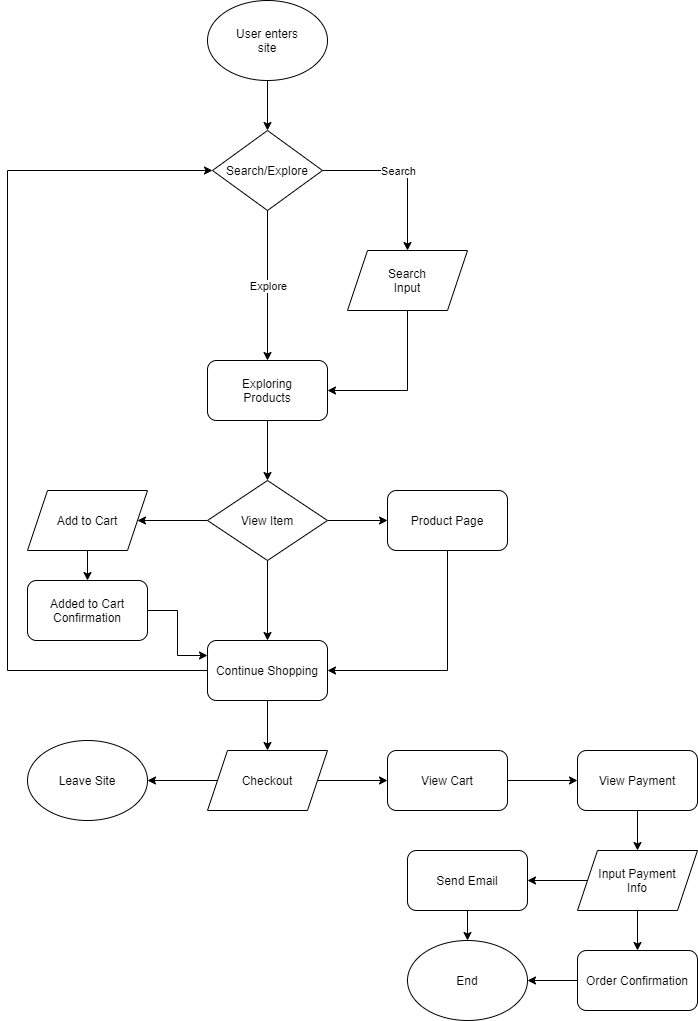

The diagram above was exported from draw.io. Its source (the exported page's mxGraphModel, read from the mxfile embedded in the PNG):
<mxGraphModel dx="1125" dy="1160" grid="1" gridSize="10" guides="1" tooltips="1" connect="1" arrows="1" fold="1" page="1" pageScale="1" pageWidth="850" pageHeight="1100" math="0" shadow="0">
  <root>
    <mxCell id="0" />
    <mxCell id="1" parent="0" />
    <mxCell id="8" value="" style="ellipse;whiteSpace=wrap;html=1;" vertex="1" parent="1">
      <mxGeometry x="280" y="40" width="120" height="80" as="geometry" />
    </mxCell>
    <mxCell id="10" style="edgeStyle=orthogonalEdgeStyle;rounded=0;orthogonalLoop=1;jettySize=auto;html=1;entryX=0.5;entryY=0;entryDx=0;entryDy=0;exitX=0.5;exitY=1;exitDx=0;exitDy=0;" edge="1" parent="1" source="8" target="9">
      <mxGeometry relative="1" as="geometry" />
    </mxCell>
    <mxCell id="7" value="User enters site" style="text;html=1;strokeColor=none;fillColor=none;align=center;verticalAlign=middle;whiteSpace=wrap;rounded=0;" vertex="1" parent="1">
      <mxGeometry x="300" y="70" width="80" height="20" as="geometry" />
    </mxCell>
    <mxCell id="9" value="" style="rhombus;whiteSpace=wrap;html=1;" vertex="1" parent="1">
      <mxGeometry x="285" y="170" width="110" height="80" as="geometry" />
    </mxCell>
    <mxCell id="11" value="Search/Explore" style="text;html=1;strokeColor=none;fillColor=none;align=center;verticalAlign=middle;whiteSpace=wrap;rounded=0;" vertex="1" parent="1">
      <mxGeometry x="320" y="200" width="40" height="20" as="geometry" />
    </mxCell>
    <mxCell id="12" value="" style="endArrow=classic;html=1;exitX=1;exitY=0.5;exitDx=0;exitDy=0;" edge="1" parent="1" source="9">
      <mxGeometry relative="1" as="geometry">
        <mxPoint x="260" y="430" as="sourcePoint" />
        <mxPoint x="480" y="290" as="targetPoint" />
        <Array as="points">
          <mxPoint x="480" y="210" />
        </Array>
      </mxGeometry>
    </mxCell>
    <mxCell id="13" value="Search" style="edgeLabel;resizable=0;html=1;align=center;verticalAlign=middle;" connectable="0" vertex="1" parent="12">
      <mxGeometry relative="1" as="geometry">
        <mxPoint x="-8" as="offset" />
      </mxGeometry>
    </mxCell>
    <mxCell id="14" value="" style="endArrow=classic;html=1;exitX=0.5;exitY=1;exitDx=0;exitDy=0;entryX=0.5;entryY=0;entryDx=0;entryDy=0;" edge="1" parent="1" source="9" target="18">
      <mxGeometry relative="1" as="geometry">
        <mxPoint x="260" y="430" as="sourcePoint" />
        <mxPoint x="340" y="330" as="targetPoint" />
      </mxGeometry>
    </mxCell>
    <mxCell id="15" value="Explore" style="edgeLabel;resizable=0;html=1;align=center;verticalAlign=middle;" connectable="0" vertex="1" parent="14">
      <mxGeometry relative="1" as="geometry" />
    </mxCell>
    <mxCell id="19" style="edgeStyle=orthogonalEdgeStyle;rounded=0;orthogonalLoop=1;jettySize=auto;html=1;exitX=0.5;exitY=1;exitDx=0;exitDy=0;entryX=1;entryY=0.5;entryDx=0;entryDy=0;" edge="1" parent="1" source="16" target="18">
      <mxGeometry relative="1" as="geometry" />
    </mxCell>
    <mxCell id="16" value="" style="shape=parallelogram;perimeter=parallelogramPerimeter;whiteSpace=wrap;html=1;fixedSize=1;" vertex="1" parent="1">
      <mxGeometry x="420" y="290" width="120" height="60" as="geometry" />
    </mxCell>
    <mxCell id="17" value="Search Input" style="text;html=1;strokeColor=none;fillColor=none;align=center;verticalAlign=middle;whiteSpace=wrap;rounded=0;" vertex="1" parent="1">
      <mxGeometry x="460" y="310" width="40" height="20" as="geometry" />
    </mxCell>
    <mxCell id="18" value="Exploring&lt;br&gt;Products" style="rounded=1;whiteSpace=wrap;html=1;" vertex="1" parent="1">
      <mxGeometry x="280" y="400" width="120" height="60" as="geometry" />
    </mxCell>
    <mxCell id="21" value="" style="edgeStyle=orthogonalEdgeStyle;rounded=0;orthogonalLoop=1;jettySize=auto;html=1;exitX=0.5;exitY=1;exitDx=0;exitDy=0;" edge="1" parent="1" source="18" target="20">
      <mxGeometry relative="1" as="geometry">
        <mxPoint x="380" y="480" as="sourcePoint" />
      </mxGeometry>
    </mxCell>
    <mxCell id="25" style="edgeStyle=orthogonalEdgeStyle;rounded=0;orthogonalLoop=1;jettySize=auto;html=1;exitX=0;exitY=0.5;exitDx=0;exitDy=0;entryX=1;entryY=0.5;entryDx=0;entryDy=0;" edge="1" parent="1" source="20" target="24">
      <mxGeometry relative="1" as="geometry" />
    </mxCell>
    <mxCell id="29" style="edgeStyle=orthogonalEdgeStyle;rounded=0;orthogonalLoop=1;jettySize=auto;html=1;entryX=0;entryY=0.5;entryDx=0;entryDy=0;" edge="1" parent="1" source="20" target="28">
      <mxGeometry relative="1" as="geometry" />
    </mxCell>
    <mxCell id="32" style="edgeStyle=orthogonalEdgeStyle;rounded=0;orthogonalLoop=1;jettySize=auto;html=1;entryX=0.5;entryY=0;entryDx=0;entryDy=0;" edge="1" parent="1" source="20" target="22">
      <mxGeometry relative="1" as="geometry" />
    </mxCell>
    <mxCell id="20" value="View Item" style="rhombus;whiteSpace=wrap;html=1;" vertex="1" parent="1">
      <mxGeometry x="280" y="520" width="120" height="80" as="geometry" />
    </mxCell>
    <mxCell id="33" style="edgeStyle=orthogonalEdgeStyle;rounded=0;orthogonalLoop=1;jettySize=auto;html=1;entryX=0;entryY=0.5;entryDx=0;entryDy=0;" edge="1" parent="1" source="22" target="9">
      <mxGeometry relative="1" as="geometry">
        <Array as="points">
          <mxPoint x="80" y="710" />
          <mxPoint x="80" y="210" />
        </Array>
      </mxGeometry>
    </mxCell>
    <mxCell id="36" style="edgeStyle=orthogonalEdgeStyle;rounded=0;orthogonalLoop=1;jettySize=auto;html=1;entryX=0.5;entryY=0;entryDx=0;entryDy=0;" edge="1" parent="1" source="22" target="35">
      <mxGeometry relative="1" as="geometry" />
    </mxCell>
    <mxCell id="22" value="Continue Shopping" style="rounded=1;whiteSpace=wrap;html=1;" vertex="1" parent="1">
      <mxGeometry x="280" y="680" width="120" height="60" as="geometry" />
    </mxCell>
    <mxCell id="56" value="" style="edgeStyle=orthogonalEdgeStyle;rounded=0;orthogonalLoop=1;jettySize=auto;html=1;" edge="1" parent="1" source="24" target="55">
      <mxGeometry relative="1" as="geometry" />
    </mxCell>
    <mxCell id="24" value="Add to Cart" style="shape=parallelogram;perimeter=parallelogramPerimeter;whiteSpace=wrap;html=1;fixedSize=1;" vertex="1" parent="1">
      <mxGeometry x="100" y="530" width="120" height="60" as="geometry" />
    </mxCell>
    <mxCell id="31" style="edgeStyle=orthogonalEdgeStyle;rounded=0;orthogonalLoop=1;jettySize=auto;html=1;entryX=1;entryY=0.5;entryDx=0;entryDy=0;" edge="1" parent="1" source="28" target="22">
      <mxGeometry relative="1" as="geometry">
        <Array as="points">
          <mxPoint x="520" y="710" />
        </Array>
      </mxGeometry>
    </mxCell>
    <mxCell id="28" value="Product Page" style="rounded=1;whiteSpace=wrap;html=1;" vertex="1" parent="1">
      <mxGeometry x="460" y="530" width="120" height="60" as="geometry" />
    </mxCell>
    <mxCell id="39" style="edgeStyle=orthogonalEdgeStyle;rounded=0;orthogonalLoop=1;jettySize=auto;html=1;entryX=1;entryY=0.5;entryDx=0;entryDy=0;" edge="1" parent="1" source="35" target="38">
      <mxGeometry relative="1" as="geometry" />
    </mxCell>
    <mxCell id="42" style="edgeStyle=orthogonalEdgeStyle;rounded=0;orthogonalLoop=1;jettySize=auto;html=1;entryX=0;entryY=0.5;entryDx=0;entryDy=0;" edge="1" parent="1" source="35" target="40">
      <mxGeometry relative="1" as="geometry" />
    </mxCell>
    <mxCell id="35" value="Checkout" style="shape=parallelogram;perimeter=parallelogramPerimeter;whiteSpace=wrap;html=1;fixedSize=1;" vertex="1" parent="1">
      <mxGeometry x="280" y="790" width="120" height="60" as="geometry" />
    </mxCell>
    <mxCell id="38" value="Leave Site" style="ellipse;whiteSpace=wrap;html=1;" vertex="1" parent="1">
      <mxGeometry x="100" y="780" width="120" height="80" as="geometry" />
    </mxCell>
    <mxCell id="43" style="edgeStyle=orthogonalEdgeStyle;rounded=0;orthogonalLoop=1;jettySize=auto;html=1;exitX=1;exitY=0.5;exitDx=0;exitDy=0;entryX=0;entryY=0.5;entryDx=0;entryDy=0;" edge="1" parent="1" source="40" target="41">
      <mxGeometry relative="1" as="geometry" />
    </mxCell>
    <mxCell id="40" value="View Cart" style="rounded=1;whiteSpace=wrap;html=1;" vertex="1" parent="1">
      <mxGeometry x="460" y="790" width="120" height="60" as="geometry" />
    </mxCell>
    <mxCell id="46" style="edgeStyle=orthogonalEdgeStyle;rounded=0;orthogonalLoop=1;jettySize=auto;html=1;exitX=0.5;exitY=1;exitDx=0;exitDy=0;entryX=0.5;entryY=0;entryDx=0;entryDy=0;" edge="1" parent="1" source="41" target="45">
      <mxGeometry relative="1" as="geometry" />
    </mxCell>
    <mxCell id="41" value="View Payment" style="rounded=1;whiteSpace=wrap;html=1;" vertex="1" parent="1">
      <mxGeometry x="650" y="790" width="120" height="60" as="geometry" />
    </mxCell>
    <mxCell id="48" style="edgeStyle=orthogonalEdgeStyle;rounded=0;orthogonalLoop=1;jettySize=auto;html=1;entryX=0.5;entryY=0;entryDx=0;entryDy=0;" edge="1" parent="1" source="45" target="47">
      <mxGeometry relative="1" as="geometry" />
    </mxCell>
    <mxCell id="49" style="edgeStyle=orthogonalEdgeStyle;rounded=0;orthogonalLoop=1;jettySize=auto;html=1;exitX=0;exitY=0.5;exitDx=0;exitDy=0;" edge="1" parent="1" source="45">
      <mxGeometry relative="1" as="geometry">
        <mxPoint x="600" y="920" as="targetPoint" />
      </mxGeometry>
    </mxCell>
    <mxCell id="45" value="Input Payment&lt;br&gt;Info" style="shape=parallelogram;perimeter=parallelogramPerimeter;whiteSpace=wrap;html=1;fixedSize=1;" vertex="1" parent="1">
      <mxGeometry x="650" y="890" width="120" height="60" as="geometry" />
    </mxCell>
    <mxCell id="53" value="" style="edgeStyle=orthogonalEdgeStyle;rounded=0;orthogonalLoop=1;jettySize=auto;html=1;" edge="1" parent="1" source="47" target="51">
      <mxGeometry relative="1" as="geometry" />
    </mxCell>
    <mxCell id="47" value="Order Confirmation" style="rounded=1;whiteSpace=wrap;html=1;" vertex="1" parent="1">
      <mxGeometry x="650" y="990" width="120" height="60" as="geometry" />
    </mxCell>
    <mxCell id="52" value="" style="edgeStyle=orthogonalEdgeStyle;rounded=0;orthogonalLoop=1;jettySize=auto;html=1;" edge="1" parent="1" source="50" target="51">
      <mxGeometry relative="1" as="geometry" />
    </mxCell>
    <mxCell id="50" value="Send Email" style="rounded=1;whiteSpace=wrap;html=1;" vertex="1" parent="1">
      <mxGeometry x="480" y="890" width="120" height="60" as="geometry" />
    </mxCell>
    <mxCell id="51" value="End" style="ellipse;whiteSpace=wrap;html=1;" vertex="1" parent="1">
      <mxGeometry x="480" y="980" width="120" height="80" as="geometry" />
    </mxCell>
    <mxCell id="57" style="edgeStyle=orthogonalEdgeStyle;rounded=0;orthogonalLoop=1;jettySize=auto;html=1;entryX=0;entryY=0.25;entryDx=0;entryDy=0;" edge="1" parent="1" source="55" target="22">
      <mxGeometry relative="1" as="geometry" />
    </mxCell>
    <mxCell id="55" value="Added to Cart&lt;br&gt;Confirmation" style="rounded=1;whiteSpace=wrap;html=1;" vertex="1" parent="1">
      <mxGeometry x="100" y="620" width="120" height="60" as="geometry" />
    </mxCell>
  </root>
</mxGraphModel>